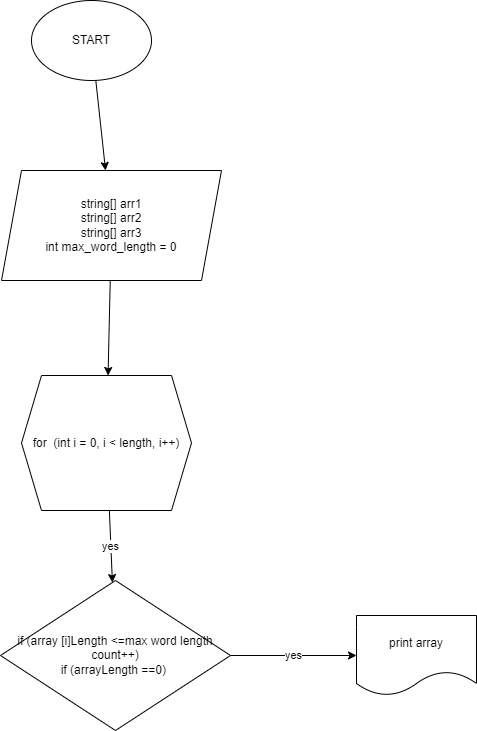

The diagram above was exported from draw.io. Its source (the exported page's mxGraphModel, read from the mxfile embedded in the PNG):
<mxGraphModel dx="942" dy="443" grid="1" gridSize="10" guides="1" tooltips="1" connect="1" arrows="1" fold="1" page="1" pageScale="1" pageWidth="827" pageHeight="1169" math="0" shadow="0">
  <root>
    <mxCell id="0" />
    <mxCell id="1" parent="0" />
    <mxCell id="7" value="" style="edgeStyle=none;html=1;" edge="1" parent="1" source="2" target="6">
      <mxGeometry relative="1" as="geometry" />
    </mxCell>
    <mxCell id="2" value="START" style="ellipse;whiteSpace=wrap;html=1;" vertex="1" parent="1">
      <mxGeometry x="330" y="50" width="120" height="80" as="geometry" />
    </mxCell>
    <mxCell id="10" value="" style="edgeStyle=none;html=1;" edge="1" parent="1" source="6" target="9">
      <mxGeometry relative="1" as="geometry" />
    </mxCell>
    <mxCell id="6" value="string[] arr1&lt;br&gt;string[] arr2&lt;br&gt;string[] arr3&lt;br&gt;int max_word_length = 0" style="shape=parallelogram;perimeter=parallelogramPerimeter;whiteSpace=wrap;html=1;fixedSize=1;" vertex="1" parent="1">
      <mxGeometry x="300" y="220" width="220" height="110" as="geometry" />
    </mxCell>
    <mxCell id="12" value="yes" style="edgeStyle=none;html=1;" edge="1" parent="1" source="9" target="11">
      <mxGeometry relative="1" as="geometry" />
    </mxCell>
    <mxCell id="9" value="for&amp;nbsp; (int i = 0, i &amp;lt; length, i++)" style="shape=hexagon;perimeter=hexagonPerimeter2;whiteSpace=wrap;html=1;fixedSize=1;" vertex="1" parent="1">
      <mxGeometry x="320" y="425" width="170" height="135" as="geometry" />
    </mxCell>
    <mxCell id="15" value="yes" style="edgeStyle=none;html=1;" edge="1" parent="1" source="11" target="14">
      <mxGeometry relative="1" as="geometry" />
    </mxCell>
    <mxCell id="11" value="if (array [i]Length &amp;lt;=max word length&lt;br&gt;count++)&lt;br&gt;if (arrayLength ==0)&amp;nbsp;" style="rhombus;whiteSpace=wrap;html=1;" vertex="1" parent="1">
      <mxGeometry x="299" y="630" width="230" height="150" as="geometry" />
    </mxCell>
    <mxCell id="14" value="print array" style="shape=document;whiteSpace=wrap;html=1;boundedLbl=1;" vertex="1" parent="1">
      <mxGeometry x="655" y="665" width="120" height="80" as="geometry" />
    </mxCell>
  </root>
</mxGraphModel>